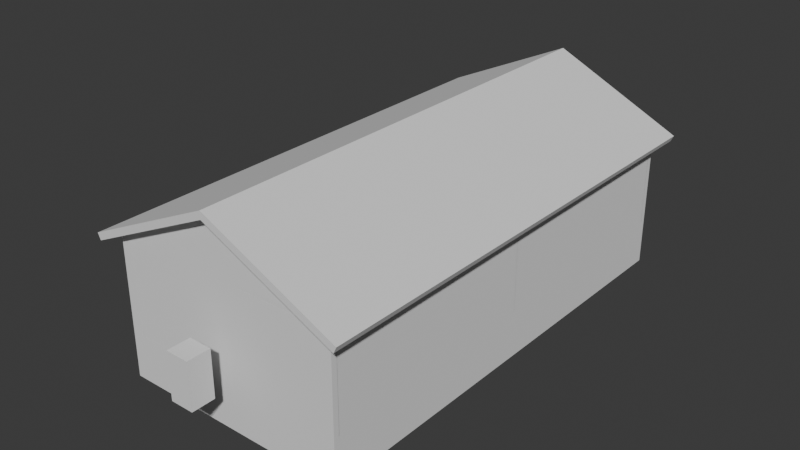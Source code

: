 # Source: House.blend  (saved by Blender 5.0.118; exported with 4.5.12 LTS)
import bpy
from mathutils import Matrix  # noqa: F401  (used for matrix-valued properties, if any)

bpy.ops.wm.read_factory_settings(use_empty=True)
scene = bpy.context.scene
scene.name = 'Scene'

# ---- collections
col_house = bpy.data.collections.new('House'); scene.collection.children.link(col_house)
col_walls = bpy.data.collections.new('Walls'); col_house.children.link(col_walls)
col_roof = bpy.data.collections.new('Roof'); col_house.children.link(col_roof)

# ---- world
world_world = bpy.data.worlds.new('World'); scene.world = world_world
world_world.use_nodes = True; world_world.node_tree.nodes.clear()
_N = world_world.node_tree.nodes; _L = world_world.node_tree.links
n0 = _N.new('ShaderNodeOutputWorld'); n0.name = 'World Output'; n0.location = (200, 100)
n1 = _N.new('ShaderNodeBackground'); n1.name = 'Background'; n1.location = (-200, 100)
n1.inputs[0].default_value = (0.05088, 0.05088, 0.05088, 1.0)
_L.new(n1.outputs[0], n0.inputs[0])
n0.is_active_output = True
world_world.color = (0.05088, 0.05088, 0.05088)
world_world.sun_shadow_jitter_overblur = 0.0

# ---- meshes
me_cube_001 = bpy.data.meshes.new('Cube.001')
me_cube_001.from_pydata([(-0.5, -0.5, -0.5), (-0.5, -0.5, 0.5), (-0.5, 0.5, -0.5), (-0.5, 0.5, 0.5), (0.5, -0.5, -0.5), (0.5, -0.5, 0.5), (0.5, 0.5, -0.5), (0.5, 0.5, 0.5)], [], [(0, 1, 3, 2), (2, 3, 7, 6), (6, 7, 5, 4), (4, 5, 1, 0), (2, 6, 4, 0), (7, 3, 1, 5)])
me_cube_001.update()
me_cube_002 = bpy.data.meshes.new('Cube.002')
me_cube_002.from_pydata([(-0.5, -0.5, -0.5), (-0.5, -0.5, 0.5), (-0.5, 0.5, -0.5), (-0.5, 0.5, 0.5), (0.5, -0.5, -0.5), (0.5, -0.5, 0.5), (0.5, 0.5, -0.5), (0.5, 0.5, 0.5)], [], [(0, 1, 3, 2), (2, 3, 7, 6), (6, 7, 5, 4), (4, 5, 1, 0), (2, 6, 4, 0), (7, 3, 1, 5)])
me_cube_002.update()
me_cube_004 = bpy.data.meshes.new('Cube.004')
me_cube_004.from_pydata([(-0.5, -0.5, -0.5), (-0.5, -0.5, 0.5), (-0.5, 0.5, -0.5), (-0.5, 0.5, 0.5), (0.5, -0.5, -0.5), (0.5, -0.5, 0.5), (0.5, 0.5, -0.5), (0.5, 0.5, 0.5)], [], [(0, 1, 3, 2), (2, 3, 7, 6), (6, 7, 5, 4), (4, 5, 1, 0), (2, 6, 4, 0), (7, 3, 1, 5)])
me_cube_004.update()
me_cube_005 = bpy.data.meshes.new('Cube.005')
me_cube_005.from_pydata([(-0.5, -0.5, -0.5), (-0.5, -0.5, 0.5), (-0.5, 0.5, -0.5), (-0.5, 0.5, 0.5), (0.5, -0.5, -0.5), (0.5, -0.5, 0.5), (0.5, 0.5, -0.5), (0.5, 0.5, 0.5)], [], [(0, 1, 3, 2), (2, 3, 7, 6), (6, 7, 5, 4), (4, 5, 1, 0), (2, 6, 4, 0), (7, 3, 1, 5)])
me_cube_005.update()
me_cube_006 = bpy.data.meshes.new('Cube.006')
me_cube_006.from_pydata([(-0.5, -0.5, -0.5), (-0.5, -0.5, 0.5), (-0.5, 0.5, -0.5), (-0.5, 0.5, 0.5), (0.5, -0.5, -0.5), (0.5, -0.5, 0.5), (0.5, 0.5, -0.5), (0.5, 0.5, 0.5)], [], [(0, 1, 3, 2), (2, 3, 7, 6), (6, 7, 5, 4), (4, 5, 1, 0), (2, 6, 4, 0), (7, 3, 1, 5)])
me_cube_006.update()
me_cube_007 = bpy.data.meshes.new('Cube.007')
me_cube_007.from_pydata([(-0.5, -0.5, -0.5), (-0.5, -0.5, 0.5), (-0.5, 0.5, -0.5), (-0.5, 0.5, 0.5), (0.5, -0.5, -0.5), (0.5, -0.5, 0.5), (0.5, 0.5, -0.5), (0.5, 0.5, 0.5)], [], [(0, 1, 3, 2), (2, 3, 7, 6), (6, 7, 5, 4), (4, 5, 1, 0), (2, 6, 4, 0), (7, 3, 1, 5)])
me_cube_007.update()
me_cube_008 = bpy.data.meshes.new('Cube.008')
me_cube_008.from_pydata([(-0.5, -0.5, -0.5), (-0.5, -0.5, 0.5), (-0.5, 0.5, -0.5), (-0.5, 0.5, 0.5), (0.5, -0.5, -0.5), (0.5, -0.5, 0.5), (0.5, 0.5, -0.5), (0.5, 0.5, 0.5)], [], [(0, 1, 3, 2), (2, 3, 7, 6), (6, 7, 5, 4), (4, 5, 1, 0), (2, 6, 4, 0), (7, 3, 1, 5)])
me_cube_008.update()
me_cube_009 = bpy.data.meshes.new('Cube.009')
me_cube_009.from_pydata([(-0.5, -0.5, -0.5), (-0.5, -0.5, 0.5), (-0.5, 0.5, -0.5), (-0.5, 0.5, 0.5), (0.5, -0.5, -0.5), (0.5, -0.5, 0.5), (0.5, 0.5, -0.5), (0.5, 0.5, 0.5)], [], [(0, 1, 3, 2), (2, 3, 7, 6), (6, 7, 5, 4), (4, 5, 1, 0), (2, 6, 4, 0), (7, 3, 1, 5)])
me_cube_009.update()
me_cube_010 = bpy.data.meshes.new('Cube.010')
me_cube_010.from_pydata([(-0.5, -0.5, -0.5), (-0.5, -0.5, 0.5), (-0.5, 0.5, -0.5), (-0.5, 0.5, 0.5), (0.5, -0.5, -0.5), (0.5, -0.5, 0.5), (0.5, 0.5, -0.5), (0.5, 0.5, 0.5)], [], [(0, 1, 3, 2), (2, 3, 7, 6), (6, 7, 5, 4), (4, 5, 1, 0), (2, 6, 4, 0), (7, 3, 1, 5)])
me_cube_010.update()
me_cube_011 = bpy.data.meshes.new('Cube.011')
me_cube_011.from_pydata([(-0.5, -0.5, -0.5), (-0.5, -0.5, 0.5), (-0.5, 0.5, -0.5), (-0.5, 0.5, 0.5), (0.5, -0.5, -0.5), (0.5, -0.5, 0.5), (0.5, 0.5, -0.5), (0.5, 0.5, 0.5)], [], [(0, 1, 3, 2), (2, 3, 7, 6), (6, 7, 5, 4), (4, 5, 1, 0), (2, 6, 4, 0), (7, 3, 1, 5)])
me_cube_011.update()
me_cube_012 = bpy.data.meshes.new('Cube.012')
me_cube_012.from_pydata([(-0.5, -0.5, -0.5), (-0.5, -0.5, 0.5), (-0.5, 0.5, -0.5), (-0.5, 0.5, 0.5), (0.5, -0.5, -0.5), (0.5, -0.5, 0.5), (0.5, 0.5, -0.5), (0.5, 0.5, 0.5), (0.0, 0.5, -0.5), (0.0, 0.5, 16.77), (0.0, -0.5, -0.5), (0.0, -0.5, 16.77)], [], [(0, 1, 3, 2), (8, 9, 7, 6), (6, 7, 5, 4), (10, 11, 1, 0), (8, 6, 4, 10), (9, 3, 1, 11), (7, 9, 11, 5), (2, 8, 10, 0), (4, 5, 11, 10), (2, 3, 9, 8)])
me_cube_012.update()
me_cube_013 = bpy.data.meshes.new('Cube.013')
me_cube_013.from_pydata([(-0.5, -0.5, -0.5), (-0.5, -0.5, 0.5), (-0.5, 0.5, -0.5), (-0.5, 0.5, 0.5), (0.5, -0.5, -0.5), (0.5, -0.5, 0.5), (0.5, 0.5, -0.5), (0.5, 0.5, 0.5), (0.0, 0.5, -0.5), (0.0, 0.5, 16.77), (0.0, -0.5, -0.5), (0.0, -0.5, 16.77)], [], [(0, 1, 3, 2), (8, 9, 7, 6), (6, 7, 5, 4), (10, 11, 1, 0), (8, 6, 4, 10), (9, 3, 1, 11), (7, 9, 11, 5), (2, 8, 10, 0), (4, 5, 11, 10), (2, 3, 9, 8)])
me_cube_013.update()

# ---- objects
ob_player = bpy.data.objects.new('Player', me_cube_001)
ob_base = bpy.data.objects.new('Base', me_cube_002)
ob_wall = bpy.data.objects.new('wall', me_cube_004)
ob_wall_001 = bpy.data.objects.new('wall.001', me_cube_005)
ob_wall_002 = bpy.data.objects.new('wall.002', me_cube_006)
ob_wall_003 = bpy.data.objects.new('wall.003', me_cube_007)
ob_wall_004 = bpy.data.objects.new('wall.004', me_cube_008)
ob_roof = bpy.data.objects.new('Roof', me_cube_009)
ob_roofpanel_001 = bpy.data.objects.new('RoofPanel.001', me_cube_010)
ob_roof_001 = bpy.data.objects.new('Roof.001', me_cube_011)
ob_rooftriangle = bpy.data.objects.new('RoofTriangle', me_cube_012)
ob_rooftriangle_001 = bpy.data.objects.new('RoofTriangle.001', me_cube_013)

# ---- transforms, parenting, visibility, modifiers, constraints
ob_player.location = (0.0, -11.47, 1.033)
ob_player.scale = (1.0, 1.0, 2.0)
ob_base.location = (0.0, 0.0, -1.0)
ob_base.scale = (10.0, 20.0, 2.0)
ob_wall.location = (-4.75, 0.0, 2.0)
ob_wall.scale = (0.5, 20.0, 4.0)
ob_wall_001.location = (4.75, 0.0, 2.0)
ob_wall_001.scale = (0.5, 20.0, 4.0)
ob_wall_002.location = (0.0, 0.0, 2.0)
ob_wall_002.rotation_euler = (0.0, -0.0, -1.571)
ob_wall_002.scale = (0.5, 10.0, 4.0)
ob_wall_003.location = (0.0, -9.75, 2.0)
ob_wall_003.rotation_euler = (0.0, -0.0, -1.571)
ob_wall_003.scale = (0.5, 10.0, 4.0)
ob_wall_004.location = (0.0, 9.75, 2.0)
ob_wall_004.rotation_euler = (0.0, -0.0, -1.571)
ob_wall_004.scale = (0.5, 10.0, 4.0)
ob_roof.location = (2.788, 0.0, 5.227)
ob_roof.rotation_euler = (0.0, 0.4384, 0.0)
ob_roof.scale = (6.3, 21.0, 0.3)
ob_roofpanel_001.location = (-1.479e-07, 0.0, 4.05)
ob_roofpanel_001.rotation_euler = (-0.0, -3.142, -0.0)
ob_roofpanel_001.scale = (10.0, 20.0, 0.1)
ob_roof_001.location = (-2.788, 0.0, 5.227)
ob_roof_001.rotation_euler = (0.0, 0.4384, -3.142)
ob_roof_001.scale = (6.3, 21.0, 0.3)
ob_rooftriangle.location = (0.0, -9.75, 4.171)
ob_rooftriangle.scale = (10.0, 0.5, 0.1425)
ob_rooftriangle_001.location = (0.0, 9.75, 4.171)
ob_rooftriangle_001.scale = (10.0, 0.5, 0.1425)

# ---- collection membership
scene.collection.objects.link(ob_player)
col_house.objects.link(ob_base)
col_walls.objects.link(ob_wall)
col_walls.objects.link(ob_wall_001)
col_walls.objects.link(ob_wall_002)
col_walls.objects.link(ob_wall_003)
col_walls.objects.link(ob_wall_004)
col_roof.objects.link(ob_roof)
col_roof.objects.link(ob_roofpanel_001)
col_roof.objects.link(ob_roof_001)
col_roof.objects.link(ob_rooftriangle)
col_roof.objects.link(ob_rooftriangle_001)

# ---- scene / render settings (as saved in the file)
scene.frame_start = 1; scene.frame_end = 250; scene.frame_set(2)
scene.render.engine = 'BLENDER_EEVEE_NEXT'
scene.render.bake_bias = 0.0
scene.render.bake_samples = 0
scene.cycles.sampling_pattern = 'TABULATED_SOBOL'
scene.eevee.use_volume_custom_range = False
bpy.context.view_layer.update()

# ---- added for rendering (the .blend has no active camera and no usable light): camera, sun
cam_auto = bpy.data.cameras.new('AutoCamera')
cam_auto.lens = 50.0
cam_auto.sensor_width = 36.0
cam_auto.clip_end = 1000.0
ob_auto_camera = bpy.data.objects.new('AutoCamera', cam_auto)
scene.collection.objects.link(ob_auto_camera)
ob_auto_camera.location = (24.6671, -30.3361, 22.0837)
ob_auto_camera.rotation_euler = (1.09748, -7.21219e-08, 0.694738)
scene.camera = ob_auto_camera
light_auto_sun = bpy.data.lights.new('AutoSun', 'SUN')
light_auto_sun.energy = 3.0
light_auto_sun.angle = 0.0523599
ob_auto_sun = bpy.data.objects.new('AutoSun', light_auto_sun)
scene.collection.objects.link(ob_auto_sun)
ob_auto_sun.rotation_euler = (0.872665, 0.174533, 0.523599)
bpy.context.view_layer.update()

